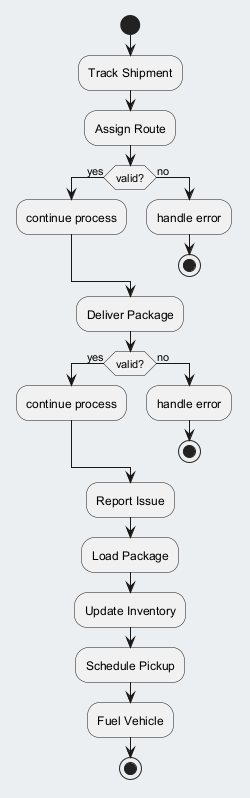

The diagram above was rendered by PlantUML. Its source (embedded in the PNG):
@startuml
skinparam backgroundColor #ECEFF1
skinparam classBackgroundColor #FFFFFF
skinparam classBorderColor #455A64
start
:Track Shipment;
:Assign Route;
if (valid?) then (yes)
:continue process;
else (no)
:handle error;
stop
endif
:Deliver Package;
if (valid?) then (yes)
:continue process;
else (no)
:handle error;
stop
endif
:Report Issue;
:Load Package;
:Update Inventory;
:Schedule Pickup;
:Fuel Vehicle;
stop
@enduml